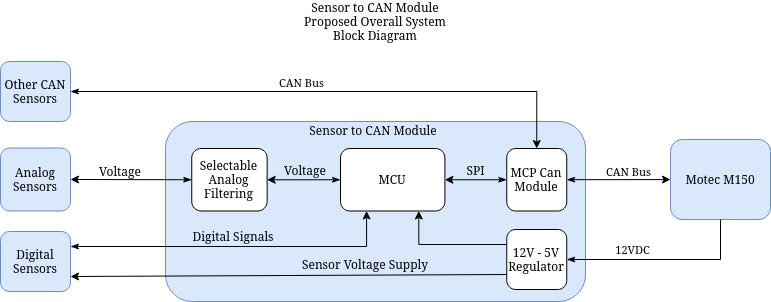

The diagram above was exported from draw.io. Its source (the exported page's mxGraphModel, read from the mxfile embedded in the PNG):
<mxGraphModel dx="1418" dy="782" grid="1" gridSize="10" guides="1" tooltips="1" connect="1" arrows="1" fold="1" page="1" pageScale="1" pageWidth="850" pageHeight="400" math="0" shadow="0">
  <root>
    <mxCell id="0" />
    <mxCell id="1" parent="0" />
    <mxCell id="92AAB6FwJDC_LtlwH4e8-3" value="&lt;div&gt;Sensor to CAN Module&lt;/div&gt;" style="rounded=1;whiteSpace=wrap;html=1;fillColor=#dae8fc;strokeColor=#6c8ebf;container=1;collapsible=0;snapToPoint=0;movableLabel=1;" parent="1" vertex="1">
      <mxGeometry x="215" y="130" width="420" height="180" as="geometry">
        <mxPoint x="-2" y="-81" as="offset" />
      </mxGeometry>
    </mxCell>
    <mxCell id="46au_XTW0v0CLVDB2vpy-20" value="" style="edgeStyle=orthogonalEdgeStyle;rounded=0;orthogonalLoop=1;jettySize=auto;html=1;exitX=0;exitY=0.5;exitDx=0;exitDy=0;entryX=1;entryY=0.5;entryDx=0;entryDy=0;startArrow=classicThin;startFill=1;" parent="92AAB6FwJDC_LtlwH4e8-3" source="46au_XTW0v0CLVDB2vpy-8" target="46au_XTW0v0CLVDB2vpy-13" edge="1">
      <mxGeometry x="0.0002" y="-9" relative="1" as="geometry">
        <mxPoint as="offset" />
      </mxGeometry>
    </mxCell>
    <mxCell id="46au_XTW0v0CLVDB2vpy-8" value="MCP Can Module" style="rounded=1;whiteSpace=wrap;html=1;resizable=0;" parent="92AAB6FwJDC_LtlwH4e8-3" vertex="1">
      <mxGeometry x="341.25" y="27" width="60.01" height="62.5" as="geometry" />
    </mxCell>
    <mxCell id="46au_XTW0v0CLVDB2vpy-25" style="edgeStyle=orthogonalEdgeStyle;rounded=0;orthogonalLoop=1;jettySize=auto;html=1;exitX=0;exitY=0.5;exitDx=0;exitDy=0;startArrow=classicThin;startFill=1;perimeterSpacing=0;" parent="92AAB6FwJDC_LtlwH4e8-3" source="46au_XTW0v0CLVDB2vpy-13" target="46au_XTW0v0CLVDB2vpy-16" edge="1">
      <mxGeometry relative="1" as="geometry" />
    </mxCell>
    <mxCell id="46au_XTW0v0CLVDB2vpy-13" value="MCU" style="rounded=1;whiteSpace=wrap;html=1;resizable=0;" parent="92AAB6FwJDC_LtlwH4e8-3" vertex="1">
      <mxGeometry x="175" y="27" width="104.4" height="62.5" as="geometry" />
    </mxCell>
    <mxCell id="46au_XTW0v0CLVDB2vpy-16" value="Selectable Analog Filtering" style="rounded=1;whiteSpace=wrap;html=1;resizable=0;" parent="92AAB6FwJDC_LtlwH4e8-3" vertex="1">
      <mxGeometry x="26.258750000000003" y="27" width="75.37" height="62.5" as="geometry" />
    </mxCell>
    <mxCell id="46au_XTW0v0CLVDB2vpy-22" value="SPI" style="text;html=1;strokeColor=none;fillColor=none;align=center;verticalAlign=middle;whiteSpace=wrap;rounded=0;" parent="92AAB6FwJDC_LtlwH4e8-3" vertex="1">
      <mxGeometry x="289.9958536585366" y="42" width="40.97560975609756" height="14.399999999999999" as="geometry" />
    </mxCell>
    <mxCell id="46au_XTW0v0CLVDB2vpy-30" style="edgeStyle=orthogonalEdgeStyle;rounded=0;orthogonalLoop=1;jettySize=auto;html=1;entryX=0.75;entryY=1;entryDx=0;entryDy=0;startArrow=none;startFill=0;endArrow=classic;endFill=1;exitX=0;exitY=0.25;exitDx=0;exitDy=0;" parent="92AAB6FwJDC_LtlwH4e8-3" source="46au_XTW0v0CLVDB2vpy-26" target="46au_XTW0v0CLVDB2vpy-13" edge="1">
      <mxGeometry relative="1" as="geometry" />
    </mxCell>
    <mxCell id="46au_XTW0v0CLVDB2vpy-26" value="12V - 5V Regulator" style="rounded=1;whiteSpace=wrap;html=1;expand=0;resizable=0;" parent="92AAB6FwJDC_LtlwH4e8-3" vertex="1">
      <mxGeometry x="341.25" y="108" width="60.01" height="60" as="geometry" />
    </mxCell>
    <mxCell id="46au_XTW0v0CLVDB2vpy-31" value="Voltage" style="text;html=1;strokeColor=none;fillColor=none;align=center;verticalAlign=middle;whiteSpace=wrap;rounded=0;" parent="92AAB6FwJDC_LtlwH4e8-3" vertex="1">
      <mxGeometry x="120" y="42" width="40" height="14.399999999999999" as="geometry" />
    </mxCell>
    <mxCell id="46au_XTW0v0CLVDB2vpy-41" value="Digital Signals" style="text;html=1;strokeColor=none;fillColor=none;align=center;verticalAlign=middle;whiteSpace=wrap;rounded=0;" parent="92AAB6FwJDC_LtlwH4e8-3" vertex="1">
      <mxGeometry x="26.26" y="108" width="83.94" height="14.399999999999999" as="geometry" />
    </mxCell>
    <mxCell id="46au_XTW0v0CLVDB2vpy-46" value="Sensor Voltage Supply" style="text;html=1;strokeColor=none;fillColor=none;align=center;verticalAlign=middle;whiteSpace=wrap;rounded=0;" parent="92AAB6FwJDC_LtlwH4e8-3" vertex="1">
      <mxGeometry x="130" y="133" width="140" height="20" as="geometry" />
    </mxCell>
    <mxCell id="46au_XTW0v0CLVDB2vpy-5" value="&lt;div&gt;Motec M150&lt;/div&gt;" style="rounded=1;whiteSpace=wrap;html=1;fillColor=#dae8fc;strokeColor=#6c8ebf;" parent="1" vertex="1">
      <mxGeometry x="720" y="148" width="100" height="80" as="geometry" />
    </mxCell>
    <mxCell id="46au_XTW0v0CLVDB2vpy-12" style="rounded=0;orthogonalLoop=1;jettySize=auto;html=1;startArrow=classicThin;startFill=1;" parent="1" source="46au_XTW0v0CLVDB2vpy-8" target="46au_XTW0v0CLVDB2vpy-5" edge="1">
      <mxGeometry relative="1" as="geometry" />
    </mxCell>
    <mxCell id="46au_XTW0v0CLVDB2vpy-15" value="&lt;div&gt;CAN Bus&lt;/div&gt;" style="edgeLabel;html=1;align=center;verticalAlign=middle;resizable=0;points=[];" parent="46au_XTW0v0CLVDB2vpy-12" vertex="1" connectable="0">
      <mxGeometry x="-0.3571" y="-12" relative="1" as="geometry">
        <mxPoint x="28.479999999999997" y="-20.77000000000001" as="offset" />
      </mxGeometry>
    </mxCell>
    <mxCell id="46au_XTW0v0CLVDB2vpy-37" style="edgeStyle=orthogonalEdgeStyle;rounded=0;orthogonalLoop=1;jettySize=auto;html=1;exitX=1;exitY=0.5;exitDx=0;exitDy=0;entryX=0.5;entryY=0;entryDx=0;entryDy=0;startArrow=classicThin;startFill=1;endArrow=classic;endFill=1;" parent="1" source="46au_XTW0v0CLVDB2vpy-17" target="46au_XTW0v0CLVDB2vpy-8" edge="1">
      <mxGeometry relative="1" as="geometry" />
    </mxCell>
    <mxCell id="46au_XTW0v0CLVDB2vpy-17" value="Other CAN Sensors" style="rounded=1;whiteSpace=wrap;html=1;fillColor=#dae8fc;strokeColor=#6c8ebf;" parent="1" vertex="1">
      <mxGeometry x="50" y="70" width="70" height="60" as="geometry" />
    </mxCell>
    <mxCell id="46au_XTW0v0CLVDB2vpy-23" value="&lt;div&gt;CAN Bus&lt;/div&gt;" style="edgeLabel;html=1;align=center;verticalAlign=middle;resizable=0;points=[];" parent="1" vertex="1" connectable="0">
      <mxGeometry x="350.00285714285724" y="90.0014285714285" as="geometry" />
    </mxCell>
    <mxCell id="46au_XTW0v0CLVDB2vpy-27" style="edgeStyle=orthogonalEdgeStyle;rounded=0;orthogonalLoop=1;jettySize=auto;html=1;entryX=0.5;entryY=1;entryDx=0;entryDy=0;startArrow=classicThin;startFill=1;endArrow=none;endFill=0;" parent="1" source="46au_XTW0v0CLVDB2vpy-26" target="46au_XTW0v0CLVDB2vpy-5" edge="1">
      <mxGeometry relative="1" as="geometry" />
    </mxCell>
    <mxCell id="46au_XTW0v0CLVDB2vpy-29" value="12VDC" style="edgeLabel;html=1;align=center;verticalAlign=middle;resizable=0;points=[];" parent="46au_XTW0v0CLVDB2vpy-27" vertex="1" connectable="0">
      <mxGeometry x="0.098" y="1" relative="1" as="geometry">
        <mxPoint x="-40.4" y="-9.03" as="offset" />
      </mxGeometry>
    </mxCell>
    <mxCell id="46au_XTW0v0CLVDB2vpy-32" value="Analog Sensors" style="rounded=1;whiteSpace=wrap;html=1;fillColor=#dae8fc;strokeColor=#6c8ebf;imageWidth=24;imageHeight=24;" parent="1" vertex="1">
      <mxGeometry x="50" y="156.5" width="70" height="63" as="geometry" />
    </mxCell>
    <mxCell id="46au_XTW0v0CLVDB2vpy-36" style="edgeStyle=orthogonalEdgeStyle;rounded=0;orthogonalLoop=1;jettySize=auto;html=1;entryX=0.25;entryY=1;entryDx=0;entryDy=0;startArrow=classicThin;startFill=1;endArrow=classic;endFill=1;exitX=1;exitY=0.25;exitDx=0;exitDy=0;" parent="1" source="46au_XTW0v0CLVDB2vpy-35" target="46au_XTW0v0CLVDB2vpy-13" edge="1">
      <mxGeometry relative="1" as="geometry" />
    </mxCell>
    <mxCell id="46au_XTW0v0CLVDB2vpy-35" value="Digital Sensors" style="rounded=1;whiteSpace=wrap;html=1;fillColor=#dae8fc;strokeColor=#6c8ebf;" parent="1" vertex="1">
      <mxGeometry x="50" y="240" width="70" height="60" as="geometry" />
    </mxCell>
    <mxCell id="46au_XTW0v0CLVDB2vpy-40" value="Voltage" style="text;html=1;strokeColor=none;fillColor=none;align=center;verticalAlign=middle;whiteSpace=wrap;rounded=0;" parent="1" vertex="1">
      <mxGeometry x="150" y="170" width="40" height="20" as="geometry" />
    </mxCell>
    <mxCell id="46au_XTW0v0CLVDB2vpy-43" style="rounded=0;orthogonalLoop=1;jettySize=auto;html=1;exitX=0;exitY=0.5;exitDx=0;exitDy=0;entryX=1;entryY=0.5;entryDx=0;entryDy=0;startArrow=classicThin;startFill=1;endArrow=classic;endFill=1;" parent="1" source="46au_XTW0v0CLVDB2vpy-16" target="46au_XTW0v0CLVDB2vpy-32" edge="1">
      <mxGeometry relative="1" as="geometry" />
    </mxCell>
    <mxCell id="46au_XTW0v0CLVDB2vpy-45" style="rounded=0;orthogonalLoop=1;jettySize=auto;html=1;entryX=1;entryY=0.75;entryDx=0;entryDy=0;startArrow=none;startFill=0;endArrow=classic;endFill=1;exitX=0;exitY=0.75;exitDx=0;exitDy=0;" parent="1" source="46au_XTW0v0CLVDB2vpy-26" target="46au_XTW0v0CLVDB2vpy-35" edge="1">
      <mxGeometry relative="1" as="geometry" />
    </mxCell>
    <mxCell id="46au_XTW0v0CLVDB2vpy-47" value="Sensor to CAN Module Proposed Overall System Block Diagram" style="text;html=1;strokeColor=none;fillColor=none;align=center;verticalAlign=middle;whiteSpace=wrap;rounded=0;" parent="1" vertex="1">
      <mxGeometry x="345" y="20" width="160" height="20" as="geometry" />
    </mxCell>
  </root>
</mxGraphModel>